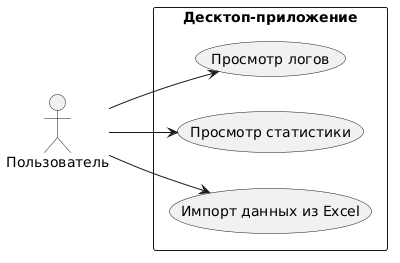

The diagram above was rendered by PlantUML. Its source (embedded in the PNG):
@startuml
left to right direction

actor "Пользователь" as User

rectangle "Десктоп-приложение" {
  usecase "Импорт данных из Excel" as UC_Import
  usecase "Просмотр статистики" as UC_Stats
  usecase "Просмотр логов" as UC_Logs
}

User --> UC_Import
User --> UC_Stats
User --> UC_Logs
@enduml